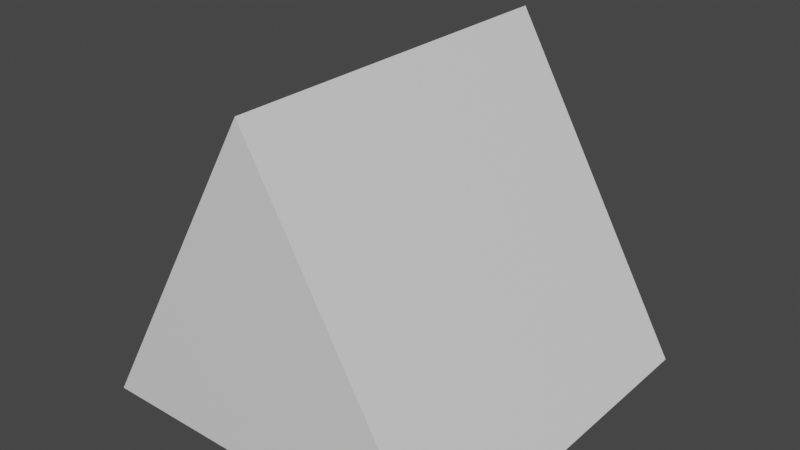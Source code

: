 # Source: triangle.blend  (saved by Blender 2.81.16; exported with 4.5.12 LTS)
import bpy
from mathutils import Matrix  # noqa: F401  (used for matrix-valued properties, if any)

bpy.ops.wm.read_factory_settings(use_empty=True)
scene = bpy.context.scene
scene.name = 'Scene'

# ---- collections
col_collection = bpy.data.collections.new('Collection'); scene.collection.children.link(col_collection)

# ---- materials (node trees are filled in below, after node groups)
mat_material = bpy.data.materials.new('Material')
mat_material.alpha_threshold = 0.0
mat_material.use_transparent_shadow = False
mat_material.line_color = (0.0, 0.0, 0.0, 1.0)

# ---- material node trees
mat_material.use_nodes = True; mat_material.node_tree.nodes.clear()
_N = mat_material.node_tree.nodes; _L = mat_material.node_tree.links
n0 = _N.new('ShaderNodeOutputMaterial'); n0.name = 'Material Output'; n0.location = (300, 300)
n1 = _N.new('ShaderNodeBsdfPrincipled'); n1.name = 'Principled BSDF'; n1.location = (10, 300)
n1.distribution = 'GGX'
n1.subsurface_method = 'BURLEY'
n1.inputs[2].default_value = 0.4
n1.inputs[3].default_value = 1.45
n1.inputs[27].default_value = (0.0, 0.0, 0.0, 1.0)
n1.inputs[28].default_value = 1.0
_L.new(n1.outputs[0], n0.inputs[0])
n0.is_active_output = True

# ---- world
world_world = bpy.data.worlds.new('World'); scene.world = world_world
world_world.use_nodes = True; world_world.node_tree.nodes.clear()
_N = world_world.node_tree.nodes; _L = world_world.node_tree.links
n0 = _N.new('ShaderNodeOutputWorld'); n0.name = 'World Output'; n0.location = (300, 300)
n1 = _N.new('ShaderNodeBackground'); n1.name = 'Background'; n1.location = (10, 300)
n1.inputs[0].default_value = (0.05088, 0.05088, 0.05088, 1.0)
_L.new(n1.outputs[0], n0.inputs[0])
n0.is_active_output = True
world_world.color = (0.05088, 0.05088, 0.05088)
world_world.use_sun_shadow = False
world_world.sun_shadow_jitter_overblur = 0.0

# ---- meshes
me_cube = bpy.data.meshes.new('Cube')
me_cube.from_pydata([(1.0, 1.0, -1.0), (1.0, -1.0, -1.0), (0.0, 1.0, 0.7321), (-1.0, 1.0, -1.0), (0.0, -1.0, 0.7321), (-1.0, -1.0, -1.0)], [], [(0, 3, 2), (4, 5, 1), (5, 4, 2, 3), (3, 0, 1, 5), (0, 2, 4, 1)])
_uv = me_cube.uv_layers.new(name='UVMap')
_uv.uv.foreach_set('vector', [0.375, 0.5, 0.375, 0.25, 0.625, 0.25, 0.625, 0.0, 0.125, 0.75, 0.375, 0.75, 0.375, 0.0, 0.625, 0.0, 0.625, 0.25, 0.375, 0.25, 0.125, 0.5, 0.375, 0.5, 0.375, 0.75, 0.125, 0.75, 0.375, 0.5, 0.625, 0.25, 0.625, 0.0, 0.375, 0.75])
me_cube.materials.append(mat_material)
me_cube.use_remesh_preserve_volume = False
me_cube.use_remesh_preserve_attributes = False
me_cube.use_mirror_vertex_groups = False
me_cube.update()

# ---- objects
ob_cube = bpy.data.objects.new('Cube', me_cube)

# ---- transforms, parenting, visibility, modifiers, constraints
ob_cube.location = (0.0, 0.0, 0.0)
ob_cube.lock_rotations_4d = False
ob_cube.empty_display_type = 'ARROWS'
ob_cube.lineart.crease_threshold = 0.0

# ---- collection membership
col_collection.objects.link(ob_cube)

# ---- scene / render settings (as saved in the file)
scene.frame_start = 1; scene.frame_end = 250; scene.frame_set(1)
scene.render.engine = 'BLENDER_EEVEE_NEXT'
scene.cycles.use_denoising = False
scene.cycles.samples = 128
scene.cycles.sampling_pattern = 'TABULATED_SOBOL'
scene.cycles.use_adaptive_sampling = False
scene.cycles.use_light_tree = False
scene.view_settings.view_transform = 'Filmic'
bpy.context.view_layer.update()

# ---- added for rendering (the .blend has no active camera and no usable light): camera, sun
cam_auto = bpy.data.cameras.new('AutoCamera')
cam_auto.lens = 50.0
cam_auto.sensor_width = 36.0
cam_auto.clip_end = 1000.0
ob_auto_camera = bpy.data.objects.new('AutoCamera', cam_auto)
scene.collection.objects.link(ob_auto_camera)
ob_auto_camera.location = (3.06862, -3.68235, 2.32092)
ob_auto_camera.rotation_euler = (1.09748, -7.21219e-08, 0.694738)
scene.camera = ob_auto_camera
light_auto_sun = bpy.data.lights.new('AutoSun', 'SUN')
light_auto_sun.energy = 3.0
light_auto_sun.angle = 0.0523599
ob_auto_sun = bpy.data.objects.new('AutoSun', light_auto_sun)
scene.collection.objects.link(ob_auto_sun)
ob_auto_sun.rotation_euler = (0.872665, 0.174533, 0.523599)
bpy.context.view_layer.update()
